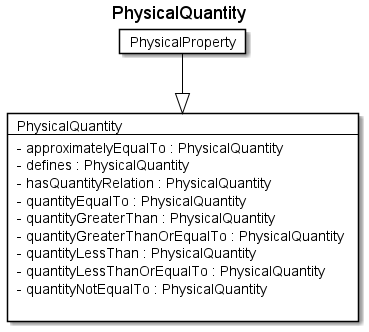

The diagram above was rendered by PlantUML. Its source (embedded in the PNG):
@startuml
Title PhysicalQuantity 

Card PhysicalQuantity #fff [
PhysicalQuantity
----
- approximatelyEqualTo : PhysicalQuantity 
- defines : PhysicalQuantity 
- hasQuantityRelation : PhysicalQuantity 
- quantityEqualTo : PhysicalQuantity 
- quantityGreaterThan : PhysicalQuantity 
- quantityGreaterThanOrEqualTo : PhysicalQuantity 
- quantityLessThan : PhysicalQuantity 
- quantityLessThanOrEqualTo : PhysicalQuantity 
- quantityNotEqualTo : PhysicalQuantity 

]
Card PhysicalProperty #fff [
PhysicalProperty
]
PhysicalProperty --|> PhysicalQuantity  #000 
@enduml